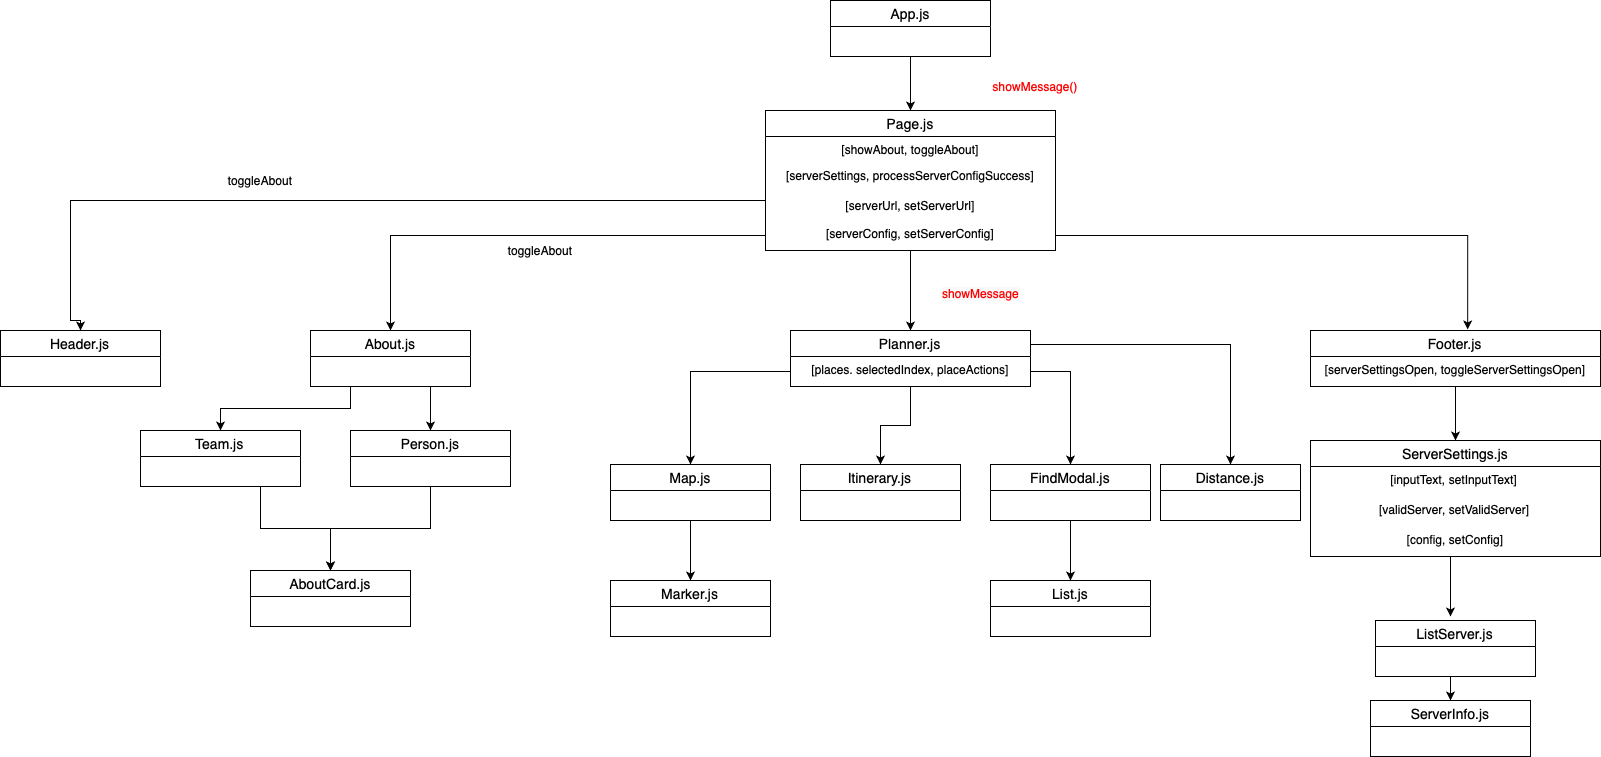

The diagram above was exported from draw.io. Its source (the exported page's mxGraphModel, read from the mxfile embedded in the PNG):
<mxGraphModel dx="686" dy="460" grid="1" gridSize="10" guides="1" tooltips="1" connect="1" arrows="1" fold="1" page="1" pageScale="1" pageWidth="1700" pageHeight="1100" math="0" shadow="0">
  <root>
    <mxCell id="0" />
    <mxCell id="1" parent="0" />
    <mxCell id="-cJ8-Pxd7MUjojkfsw04-28" style="edgeStyle=orthogonalEdgeStyle;rounded=0;orthogonalLoop=1;jettySize=auto;html=1;exitX=0.5;exitY=1;exitDx=0;exitDy=0;entryX=0.5;entryY=0;entryDx=0;entryDy=0;" parent="1" source="-cJ8-Pxd7MUjojkfsw04-4" target="-cJ8-Pxd7MUjojkfsw04-9" edge="1">
      <mxGeometry relative="1" as="geometry" />
    </mxCell>
    <mxCell id="-cJ8-Pxd7MUjojkfsw04-4" value="App.js" style="swimlane;fontStyle=0;childLayout=stackLayout;horizontal=1;startSize=26;horizontalStack=0;resizeParent=1;resizeParentMax=0;resizeLast=0;collapsible=1;marginBottom=0;align=center;fontSize=14;" parent="1" vertex="1">
      <mxGeometry x="850" y="30" width="160" height="56" as="geometry" />
    </mxCell>
    <mxCell id="-cJ8-Pxd7MUjojkfsw04-22" style="edgeStyle=orthogonalEdgeStyle;rounded=0;orthogonalLoop=1;jettySize=auto;html=1;exitX=0;exitY=1;exitDx=0;exitDy=0;entryX=0.5;entryY=0;entryDx=0;entryDy=0;" parent="1" source="-cJ8-Pxd7MUjojkfsw04-9" target="-cJ8-Pxd7MUjojkfsw04-16" edge="1">
      <mxGeometry relative="1" as="geometry">
        <Array as="points">
          <mxPoint x="785" y="230" />
          <mxPoint x="90" y="230" />
          <mxPoint x="90" y="350" />
        </Array>
      </mxGeometry>
    </mxCell>
    <mxCell id="-cJ8-Pxd7MUjojkfsw04-38" style="edgeStyle=orthogonalEdgeStyle;rounded=0;orthogonalLoop=1;jettySize=auto;html=1;entryX=0.5;entryY=0;entryDx=0;entryDy=0;" parent="1" source="-cJ8-Pxd7MUjojkfsw04-9" target="-cJ8-Pxd7MUjojkfsw04-30" edge="1">
      <mxGeometry relative="1" as="geometry" />
    </mxCell>
    <mxCell id="-cJ8-Pxd7MUjojkfsw04-9" value="Page.js" style="swimlane;fontStyle=0;childLayout=stackLayout;horizontal=1;startSize=26;horizontalStack=0;resizeParent=1;resizeParentMax=0;resizeLast=0;collapsible=1;marginBottom=0;align=center;fontSize=14;" parent="1" vertex="1">
      <mxGeometry x="785" y="140" width="290" height="140" as="geometry" />
    </mxCell>
    <mxCell id="-cJ8-Pxd7MUjojkfsw04-10" value="[showAbout, toggleAbout]" style="text;strokeColor=none;fillColor=none;spacingLeft=4;spacingRight=4;overflow=hidden;rotatable=0;points=[[0,0.5],[1,0.5]];portConstraint=eastwest;fontSize=12;align=center;" parent="-cJ8-Pxd7MUjojkfsw04-9" vertex="1">
      <mxGeometry y="26" width="290" height="26" as="geometry" />
    </mxCell>
    <mxCell id="-cJ8-Pxd7MUjojkfsw04-11" value="[serverSettings, processServerConfigSuccess]" style="text;strokeColor=none;fillColor=none;spacingLeft=4;spacingRight=4;overflow=hidden;rotatable=0;points=[[0,0.5],[1,0.5]];portConstraint=eastwest;fontSize=12;align=center;" parent="-cJ8-Pxd7MUjojkfsw04-9" vertex="1">
      <mxGeometry y="52" width="290" height="30" as="geometry" />
    </mxCell>
    <mxCell id="-cJ8-Pxd7MUjojkfsw04-12" value="[serverUrl, setServerUrl]" style="text;strokeColor=none;fillColor=none;spacingLeft=4;spacingRight=4;overflow=hidden;rotatable=0;points=[[0,0.5],[1,0.5]];portConstraint=eastwest;fontSize=12;align=center;" parent="-cJ8-Pxd7MUjojkfsw04-9" vertex="1">
      <mxGeometry y="82" width="290" height="28" as="geometry" />
    </mxCell>
    <mxCell id="-cJ8-Pxd7MUjojkfsw04-13" value="[serverConfig, setServerConfig]" style="text;strokeColor=none;fillColor=none;spacingLeft=4;spacingRight=4;overflow=hidden;rotatable=0;points=[[0,0.5],[1,0.5]];portConstraint=eastwest;fontSize=12;align=center;" parent="-cJ8-Pxd7MUjojkfsw04-9" vertex="1">
      <mxGeometry y="110" width="290" height="30" as="geometry" />
    </mxCell>
    <mxCell id="-cJ8-Pxd7MUjojkfsw04-16" value="Header.js" style="swimlane;fontStyle=0;childLayout=stackLayout;horizontal=1;startSize=26;horizontalStack=0;resizeParent=1;resizeParentMax=0;resizeLast=0;collapsible=1;marginBottom=0;align=center;fontSize=14;" parent="1" vertex="1">
      <mxGeometry x="20" y="360" width="160" height="56" as="geometry" />
    </mxCell>
    <mxCell id="-cJ8-Pxd7MUjojkfsw04-49" style="edgeStyle=orthogonalEdgeStyle;rounded=0;orthogonalLoop=1;jettySize=auto;html=1;exitX=0.25;exitY=1;exitDx=0;exitDy=0;entryX=0.5;entryY=0;entryDx=0;entryDy=0;" parent="1" source="-cJ8-Pxd7MUjojkfsw04-23" target="-cJ8-Pxd7MUjojkfsw04-41" edge="1">
      <mxGeometry relative="1" as="geometry" />
    </mxCell>
    <mxCell id="-cJ8-Pxd7MUjojkfsw04-50" style="edgeStyle=orthogonalEdgeStyle;rounded=0;orthogonalLoop=1;jettySize=auto;html=1;exitX=0.75;exitY=1;exitDx=0;exitDy=0;entryX=0.5;entryY=0;entryDx=0;entryDy=0;" parent="1" source="-cJ8-Pxd7MUjojkfsw04-23" target="-cJ8-Pxd7MUjojkfsw04-45" edge="1">
      <mxGeometry relative="1" as="geometry" />
    </mxCell>
    <mxCell id="-cJ8-Pxd7MUjojkfsw04-23" value="About.js" style="swimlane;fontStyle=0;childLayout=stackLayout;horizontal=1;startSize=26;horizontalStack=0;resizeParent=1;resizeParentMax=0;resizeLast=0;collapsible=1;marginBottom=0;align=center;fontSize=14;" parent="1" vertex="1">
      <mxGeometry x="330" y="360" width="160" height="56" as="geometry" />
    </mxCell>
    <mxCell id="-cJ8-Pxd7MUjojkfsw04-71" style="edgeStyle=orthogonalEdgeStyle;rounded=0;orthogonalLoop=1;jettySize=auto;html=1;entryX=0.5;entryY=0;entryDx=0;entryDy=0;" parent="1" source="-cJ8-Pxd7MUjojkfsw04-30" target="-cJ8-Pxd7MUjojkfsw04-62" edge="1">
      <mxGeometry relative="1" as="geometry" />
    </mxCell>
    <mxCell id="YNWJDKS2jUlyjIklMc7c-6" style="edgeStyle=orthogonalEdgeStyle;rounded=0;orthogonalLoop=1;jettySize=auto;html=1;exitX=1;exitY=0.25;exitDx=0;exitDy=0;entryX=0.5;entryY=0;entryDx=0;entryDy=0;fontSize=14;" parent="1" source="-cJ8-Pxd7MUjojkfsw04-30" target="YNWJDKS2jUlyjIklMc7c-4" edge="1">
      <mxGeometry relative="1" as="geometry" />
    </mxCell>
    <mxCell id="-cJ8-Pxd7MUjojkfsw04-30" value="Planner.js" style="swimlane;fontStyle=0;childLayout=stackLayout;horizontal=1;startSize=26;horizontalStack=0;resizeParent=1;resizeParentMax=0;resizeLast=0;collapsible=1;marginBottom=0;align=center;fontSize=14;" parent="1" vertex="1">
      <mxGeometry x="810" y="360" width="240" height="56" as="geometry" />
    </mxCell>
    <mxCell id="-cJ8-Pxd7MUjojkfsw04-31" value="[places. selectedIndex, placeActions]" style="text;strokeColor=none;fillColor=none;spacingLeft=4;spacingRight=4;overflow=hidden;rotatable=0;points=[[0,0.5],[1,0.5]];portConstraint=eastwest;fontSize=12;align=center;" parent="-cJ8-Pxd7MUjojkfsw04-30" vertex="1">
      <mxGeometry y="26" width="240" height="30" as="geometry" />
    </mxCell>
    <mxCell id="-cJ8-Pxd7MUjojkfsw04-84" style="edgeStyle=orthogonalEdgeStyle;rounded=0;orthogonalLoop=1;jettySize=auto;html=1;entryX=0.5;entryY=0;entryDx=0;entryDy=0;" parent="1" source="-cJ8-Pxd7MUjojkfsw04-34" target="-cJ8-Pxd7MUjojkfsw04-80" edge="1">
      <mxGeometry relative="1" as="geometry" />
    </mxCell>
    <mxCell id="-cJ8-Pxd7MUjojkfsw04-34" value="Footer.js" style="swimlane;fontStyle=0;childLayout=stackLayout;horizontal=1;startSize=26;horizontalStack=0;resizeParent=1;resizeParentMax=0;resizeLast=0;collapsible=1;marginBottom=0;align=center;fontSize=14;" parent="1" vertex="1">
      <mxGeometry x="1330" y="360" width="290" height="56" as="geometry" />
    </mxCell>
    <mxCell id="-cJ8-Pxd7MUjojkfsw04-35" value="[serverSettingsOpen, toggleServerSettingsOpen]" style="text;strokeColor=none;fillColor=none;spacingLeft=4;spacingRight=4;overflow=hidden;rotatable=0;points=[[0,0.5],[1,0.5]];portConstraint=eastwest;fontSize=12;align=center;" parent="-cJ8-Pxd7MUjojkfsw04-34" vertex="1">
      <mxGeometry y="26" width="290" height="30" as="geometry" />
    </mxCell>
    <mxCell id="-cJ8-Pxd7MUjojkfsw04-39" style="edgeStyle=orthogonalEdgeStyle;rounded=0;orthogonalLoop=1;jettySize=auto;html=1;exitX=1;exitY=0.5;exitDx=0;exitDy=0;entryX=0.542;entryY=-0.019;entryDx=0;entryDy=0;entryPerimeter=0;" parent="1" source="-cJ8-Pxd7MUjojkfsw04-13" target="-cJ8-Pxd7MUjojkfsw04-34" edge="1">
      <mxGeometry relative="1" as="geometry" />
    </mxCell>
    <mxCell id="-cJ8-Pxd7MUjojkfsw04-40" style="edgeStyle=orthogonalEdgeStyle;rounded=0;orthogonalLoop=1;jettySize=auto;html=1;exitX=0;exitY=0.5;exitDx=0;exitDy=0;entryX=0.5;entryY=0;entryDx=0;entryDy=0;" parent="1" source="-cJ8-Pxd7MUjojkfsw04-13" target="-cJ8-Pxd7MUjojkfsw04-23" edge="1">
      <mxGeometry relative="1" as="geometry" />
    </mxCell>
    <mxCell id="-cJ8-Pxd7MUjojkfsw04-55" style="edgeStyle=orthogonalEdgeStyle;rounded=0;orthogonalLoop=1;jettySize=auto;html=1;exitX=0.75;exitY=1;exitDx=0;exitDy=0;entryX=0.5;entryY=0;entryDx=0;entryDy=0;" parent="1" source="-cJ8-Pxd7MUjojkfsw04-41" target="-cJ8-Pxd7MUjojkfsw04-51" edge="1">
      <mxGeometry relative="1" as="geometry" />
    </mxCell>
    <mxCell id="-cJ8-Pxd7MUjojkfsw04-41" value="Team.js" style="swimlane;fontStyle=0;childLayout=stackLayout;horizontal=1;startSize=26;horizontalStack=0;resizeParent=1;resizeParentMax=0;resizeLast=0;collapsible=1;marginBottom=0;align=center;fontSize=14;" parent="1" vertex="1">
      <mxGeometry x="160" y="460" width="160" height="56" as="geometry" />
    </mxCell>
    <mxCell id="-cJ8-Pxd7MUjojkfsw04-56" style="edgeStyle=orthogonalEdgeStyle;rounded=0;orthogonalLoop=1;jettySize=auto;html=1;exitX=0.5;exitY=1;exitDx=0;exitDy=0;entryX=0.5;entryY=0;entryDx=0;entryDy=0;" parent="1" source="-cJ8-Pxd7MUjojkfsw04-45" target="-cJ8-Pxd7MUjojkfsw04-51" edge="1">
      <mxGeometry relative="1" as="geometry" />
    </mxCell>
    <mxCell id="-cJ8-Pxd7MUjojkfsw04-45" value="Person.js" style="swimlane;fontStyle=0;childLayout=stackLayout;horizontal=1;startSize=26;horizontalStack=0;resizeParent=1;resizeParentMax=0;resizeLast=0;collapsible=1;marginBottom=0;align=center;fontSize=14;" parent="1" vertex="1">
      <mxGeometry x="370" y="460" width="160" height="56" as="geometry" />
    </mxCell>
    <mxCell id="-cJ8-Pxd7MUjojkfsw04-51" value="AboutCard.js" style="swimlane;fontStyle=0;childLayout=stackLayout;horizontal=1;startSize=26;horizontalStack=0;resizeParent=1;resizeParentMax=0;resizeLast=0;collapsible=1;marginBottom=0;align=center;fontSize=14;" parent="1" vertex="1">
      <mxGeometry x="270" y="600" width="160" height="56" as="geometry" />
    </mxCell>
    <mxCell id="-cJ8-Pxd7MUjojkfsw04-78" style="edgeStyle=orthogonalEdgeStyle;rounded=0;orthogonalLoop=1;jettySize=auto;html=1;exitX=0.5;exitY=1;exitDx=0;exitDy=0;entryX=0.5;entryY=0;entryDx=0;entryDy=0;" parent="1" source="-cJ8-Pxd7MUjojkfsw04-58" target="-cJ8-Pxd7MUjojkfsw04-76" edge="1">
      <mxGeometry relative="1" as="geometry" />
    </mxCell>
    <mxCell id="-cJ8-Pxd7MUjojkfsw04-58" value="Map.js" style="swimlane;fontStyle=0;childLayout=stackLayout;horizontal=1;startSize=26;horizontalStack=0;resizeParent=1;resizeParentMax=0;resizeLast=0;collapsible=1;marginBottom=0;align=center;fontSize=14;" parent="1" vertex="1">
      <mxGeometry x="630" y="494" width="160" height="56" as="geometry" />
    </mxCell>
    <mxCell id="-cJ8-Pxd7MUjojkfsw04-62" value="Itinerary.js" style="swimlane;fontStyle=0;childLayout=stackLayout;horizontal=1;startSize=26;horizontalStack=0;resizeParent=1;resizeParentMax=0;resizeLast=0;collapsible=1;marginBottom=0;align=center;fontSize=14;" parent="1" vertex="1">
      <mxGeometry x="820" y="494" width="160" height="56" as="geometry" />
    </mxCell>
    <mxCell id="-cJ8-Pxd7MUjojkfsw04-79" style="edgeStyle=orthogonalEdgeStyle;rounded=0;orthogonalLoop=1;jettySize=auto;html=1;entryX=0.5;entryY=0;entryDx=0;entryDy=0;" parent="1" source="-cJ8-Pxd7MUjojkfsw04-64" target="-cJ8-Pxd7MUjojkfsw04-72" edge="1">
      <mxGeometry relative="1" as="geometry" />
    </mxCell>
    <mxCell id="-cJ8-Pxd7MUjojkfsw04-64" value="FindModal.js" style="swimlane;fontStyle=0;childLayout=stackLayout;horizontal=1;startSize=26;horizontalStack=0;resizeParent=1;resizeParentMax=0;resizeLast=0;collapsible=1;marginBottom=0;align=center;fontSize=14;" parent="1" vertex="1">
      <mxGeometry x="1010" y="494" width="160" height="56" as="geometry" />
    </mxCell>
    <mxCell id="-cJ8-Pxd7MUjojkfsw04-69" style="edgeStyle=orthogonalEdgeStyle;rounded=0;orthogonalLoop=1;jettySize=auto;html=1;exitX=0;exitY=0.5;exitDx=0;exitDy=0;entryX=0.5;entryY=0;entryDx=0;entryDy=0;" parent="1" source="-cJ8-Pxd7MUjojkfsw04-31" target="-cJ8-Pxd7MUjojkfsw04-58" edge="1">
      <mxGeometry relative="1" as="geometry" />
    </mxCell>
    <mxCell id="-cJ8-Pxd7MUjojkfsw04-70" style="edgeStyle=orthogonalEdgeStyle;rounded=0;orthogonalLoop=1;jettySize=auto;html=1;exitX=1;exitY=0.5;exitDx=0;exitDy=0;entryX=0.5;entryY=0;entryDx=0;entryDy=0;" parent="1" source="-cJ8-Pxd7MUjojkfsw04-31" target="-cJ8-Pxd7MUjojkfsw04-64" edge="1">
      <mxGeometry relative="1" as="geometry" />
    </mxCell>
    <mxCell id="-cJ8-Pxd7MUjojkfsw04-72" value="List.js" style="swimlane;fontStyle=0;childLayout=stackLayout;horizontal=1;startSize=26;horizontalStack=0;resizeParent=1;resizeParentMax=0;resizeLast=0;collapsible=1;marginBottom=0;align=center;fontSize=14;" parent="1" vertex="1">
      <mxGeometry x="1010" y="610" width="160" height="56" as="geometry" />
    </mxCell>
    <mxCell id="-cJ8-Pxd7MUjojkfsw04-76" value="Marker.js" style="swimlane;fontStyle=0;childLayout=stackLayout;horizontal=1;startSize=26;horizontalStack=0;resizeParent=1;resizeParentMax=0;resizeLast=0;collapsible=1;marginBottom=0;align=center;fontSize=14;" parent="1" vertex="1">
      <mxGeometry x="630" y="610" width="160" height="56" as="geometry" />
    </mxCell>
    <mxCell id="-cJ8-Pxd7MUjojkfsw04-80" value="ServerSettings.js" style="swimlane;fontStyle=0;childLayout=stackLayout;horizontal=1;startSize=26;horizontalStack=0;resizeParent=1;resizeParentMax=0;resizeLast=0;collapsible=1;marginBottom=0;align=center;fontSize=14;" parent="1" vertex="1">
      <mxGeometry x="1330" y="470" width="290" height="116" as="geometry" />
    </mxCell>
    <mxCell id="-cJ8-Pxd7MUjojkfsw04-81" value="[inputText, setInputText]" style="text;strokeColor=none;fillColor=none;spacingLeft=4;spacingRight=4;overflow=hidden;rotatable=0;points=[[0,0.5],[1,0.5]];portConstraint=eastwest;fontSize=12;align=center;" parent="-cJ8-Pxd7MUjojkfsw04-80" vertex="1">
      <mxGeometry y="26" width="290" height="30" as="geometry" />
    </mxCell>
    <mxCell id="-cJ8-Pxd7MUjojkfsw04-82" value="[validServer, setValidServer]" style="text;strokeColor=none;fillColor=none;spacingLeft=4;spacingRight=4;overflow=hidden;rotatable=0;points=[[0,0.5],[1,0.5]];portConstraint=eastwest;fontSize=12;align=center;" parent="-cJ8-Pxd7MUjojkfsw04-80" vertex="1">
      <mxGeometry y="56" width="290" height="30" as="geometry" />
    </mxCell>
    <mxCell id="-cJ8-Pxd7MUjojkfsw04-83" value="[config, setConfig]" style="text;strokeColor=none;fillColor=none;spacingLeft=4;spacingRight=4;overflow=hidden;rotatable=0;points=[[0,0.5],[1,0.5]];portConstraint=eastwest;fontSize=12;align=center;" parent="-cJ8-Pxd7MUjojkfsw04-80" vertex="1">
      <mxGeometry y="86" width="290" height="30" as="geometry" />
    </mxCell>
    <mxCell id="-cJ8-Pxd7MUjojkfsw04-85" value="&lt;font color=&quot;#ff0000&quot;&gt;showMessage()&lt;/font&gt;" style="text;html=1;strokeColor=none;fillColor=none;align=center;verticalAlign=middle;whiteSpace=wrap;rounded=0;" parent="1" vertex="1">
      <mxGeometry x="1035" y="106" width="40" height="20" as="geometry" />
    </mxCell>
    <mxCell id="-cJ8-Pxd7MUjojkfsw04-86" value="&lt;span style=&quot;color: rgb(255 , 0 , 0) ; font-family: &amp;#34;helvetica&amp;#34; ; font-size: 12px ; font-style: normal ; font-weight: 400 ; letter-spacing: normal ; text-align: center ; text-indent: 0px ; text-transform: none ; word-spacing: 0px ; background-color: rgb(248 , 249 , 250) ; display: inline ; float: none&quot;&gt;showMessage&lt;/span&gt;" style="text;whiteSpace=wrap;html=1;" parent="1" vertex="1">
      <mxGeometry x="960" y="310" width="110" height="30" as="geometry" />
    </mxCell>
    <mxCell id="-cJ8-Pxd7MUjojkfsw04-87" value="toggleAbout" style="text;html=1;strokeColor=none;fillColor=none;align=center;verticalAlign=middle;whiteSpace=wrap;rounded=0;" parent="1" vertex="1">
      <mxGeometry x="260" y="200" width="40" height="20" as="geometry" />
    </mxCell>
    <mxCell id="-cJ8-Pxd7MUjojkfsw04-88" value="toggleAbout" style="text;html=1;strokeColor=none;fillColor=none;align=center;verticalAlign=middle;whiteSpace=wrap;rounded=0;" parent="1" vertex="1">
      <mxGeometry x="540" y="270" width="40" height="20" as="geometry" />
    </mxCell>
    <mxCell id="PXgzcOf91MgzKi3ohgUZ-1" value="" style="endArrow=classic;html=1;" parent="1" edge="1">
      <mxGeometry width="50" height="50" relative="1" as="geometry">
        <mxPoint x="1470" y="586" as="sourcePoint" />
        <mxPoint x="1470" y="646" as="targetPoint" />
      </mxGeometry>
    </mxCell>
    <mxCell id="PXgzcOf91MgzKi3ohgUZ-6" style="edgeStyle=orthogonalEdgeStyle;rounded=0;orthogonalLoop=1;jettySize=auto;html=1;exitX=0.5;exitY=1;exitDx=0;exitDy=0;entryX=0.5;entryY=0;entryDx=0;entryDy=0;" parent="1" source="PXgzcOf91MgzKi3ohgUZ-4" target="PXgzcOf91MgzKi3ohgUZ-5" edge="1">
      <mxGeometry relative="1" as="geometry" />
    </mxCell>
    <mxCell id="PXgzcOf91MgzKi3ohgUZ-4" value="ListServer.js" style="swimlane;fontStyle=0;childLayout=stackLayout;horizontal=1;startSize=26;horizontalStack=0;resizeParent=1;resizeParentMax=0;resizeLast=0;collapsible=1;marginBottom=0;align=center;fontSize=14;" parent="1" vertex="1">
      <mxGeometry x="1395" y="650" width="160" height="56" as="geometry" />
    </mxCell>
    <mxCell id="PXgzcOf91MgzKi3ohgUZ-5" value="ServerInfo.js" style="swimlane;fontStyle=0;childLayout=stackLayout;horizontal=1;startSize=26;horizontalStack=0;resizeParent=1;resizeParentMax=0;resizeLast=0;collapsible=1;marginBottom=0;align=center;fontSize=14;" parent="1" vertex="1">
      <mxGeometry x="1390" y="730" width="160" height="56" as="geometry" />
    </mxCell>
    <mxCell id="YNWJDKS2jUlyjIklMc7c-4" value="Distance.js" style="swimlane;fontStyle=0;childLayout=stackLayout;horizontal=1;startSize=26;horizontalStack=0;resizeParent=1;resizeParentMax=0;resizeLast=0;collapsible=1;marginBottom=0;align=center;fontSize=14;" parent="1" vertex="1">
      <mxGeometry x="1180" y="494" width="140" height="56" as="geometry" />
    </mxCell>
  </root>
</mxGraphModel>